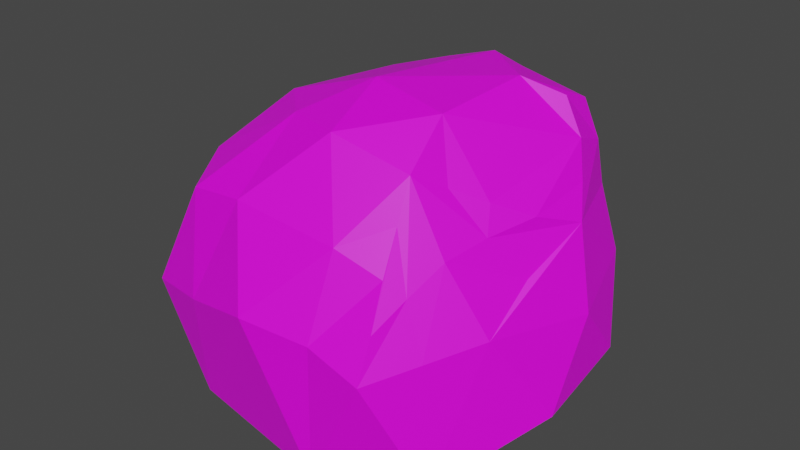 # Source: bushWithSnow.blend  (saved by Blender 2.93.21; exported with 4.5.12 LTS)
import bpy
from mathutils import Matrix  # noqa: F401  (used for matrix-valued properties, if any)

bpy.ops.wm.read_factory_settings(use_empty=True)
scene = bpy.context.scene
scene.name = 'Scene'

# ---- images (referenced by path relative to the original .blend; pixels are not part of the script)
import os
ASSET_DIR = os.environ.get("B2B_ASSET_DIR", "")  # directory of the original .blend (textures are referenced by path, not embedded)
HERE = os.path.dirname(os.path.abspath(__file__))  # packed textures are extracted next to this script under _unpacked/

def load_image(name, relpath, width, height, colorspace="sRGB"):
    """Load a texture the original file referenced (path relative to the .blend, or extracted next to this script)."""
    p = next((c for c in (os.path.join(HERE, relpath), os.path.join(ASSET_DIR, relpath)) if relpath and os.path.exists(c)), "")
    if p:
        img = bpy.data.images.load(p, check_existing=True)
        img.name = name
    else:  # same state as the original file: an image datablock whose file is absent (Cycles renders it pink)
        img = bpy.data.images.new(name, width, height)
        img.source = "FILE"
        img.filepath = "//" + (relpath or name)
    img.colorspace_settings.name = colorspace
    return img
img_almette_small_png = load_image('almette_small.png', 'almette_small.png', 1024, 1024, 'sRGB')

# ---- materials (node trees are filled in below, after node groups)
mat_bushwithsnow = bpy.data.materials.new('BushWithSnow')
mat_bushwithsnow.use_transparent_shadow = False

# ---- material node trees
mat_bushwithsnow.use_nodes = True; mat_bushwithsnow.node_tree.nodes.clear()
_N = mat_bushwithsnow.node_tree.nodes; _L = mat_bushwithsnow.node_tree.links
n0 = _N.new('ShaderNodeBsdfPrincipled'); n0.name = 'Principled BSDF'; n0.location = (10, 300)
n0.distribution = 'GGX'
n0.subsurface_method = 'BURLEY'
n0.inputs[3].default_value = 1.45
n0.inputs[27].default_value = (0.0, 0.0, 0.0, 1.0)
n0.inputs[28].default_value = 1.0
n1 = _N.new('ShaderNodeOutputMaterial'); n1.name = 'Material Output'; n1.location = (300, 300)
n2 = _N.new('ShaderNodeTexImage'); n2.name = 'Image Texture'; n2.location = (-335, 203)
n2.image = img_almette_small_png
n2.interpolation = 'Closest'
_L.new(n0.outputs[0], n1.inputs[0])
_L.new(n2.outputs[0], n0.inputs[0])
n1.is_active_output = True

# ---- world
world_world = bpy.data.worlds.new('World'); scene.world = world_world
world_world.use_nodes = True; world_world.node_tree.nodes.clear()
_N = world_world.node_tree.nodes; _L = world_world.node_tree.links
n0 = _N.new('ShaderNodeOutputWorld'); n0.name = 'World Output'; n0.location = (300, 300)
n1 = _N.new('ShaderNodeBackground'); n1.name = 'Background'; n1.location = (10, 300)
n1.inputs[0].default_value = (0.05088, 0.05088, 0.05088, 1.0)
_L.new(n1.outputs[0], n0.inputs[0])
n0.is_active_output = True
world_world.color = (0.05088, 0.05088, 0.05088)
world_world.use_sun_shadow = False
world_world.sun_shadow_jitter_overblur = 0.0

# ---- meshes
me_icosphere = bpy.data.meshes.new('Icosphere')
me_icosphere.from_pydata([(-0.1322, -0.006466, -1.017), (0.7918, -0.4968, -1.012), (-0.2459, -0.8905, -1.04), (-0.922, -0.1265, -1.033), (-0.3895, 0.8132, -0.9799), (0.6199, 0.6546, -0.8752), (0.557, -1.108, -0.3183), (-1.071, -0.9271, -0.4026), (-1.081, 0.5893, -0.3477), (0.3779, 1.038, -0.2573), (1.073, 0.0828, -0.2704), (0.4812, 0.2409, 0.8275), (-0.3636, -0.4367, -1.039), (0.354, -0.2263, -1.018), (0.4329, -0.9081, -1.027), (0.7543, 0.1114, -0.9945), (0.1815, 0.3834, -0.9936), (-0.5352, -0.1379, -1.031), (-0.8507, -0.6198, -1.036), (-0.3665, 0.1872, -1.014), (-0.7775, 0.3543, -1.011), (0.1009, 0.9004, -0.8635), (1.096, -0.2395, -0.7176), (1.05, 0.4018, -0.6408), (0.2216, -1.101, -1.006), (0.7799, -0.8513, -0.9735), (-1.185, -0.4557, -0.8317), (-0.7213, -0.9416, -0.9964), (-0.8649, 0.8816, -0.699), (-1.106, 0.2436, -0.8367), (0.741, 0.9395, -0.5645), (-0.08334, 1.134, -0.682), (0.8931, -0.5284, -0.2093), (-0.1702, -1.166, -0.1941), (-1.28, -0.1455, -0.3237), (-0.405, 1.071, -0.2278), (0.9084, 0.6255, -0.1757), (0.4624, -0.6076, 0.5665), (0.9416, 0.1709, 0.1751), (-0.3624, -0.5166, 0.6491), (-0.7006, 0.6585, 0.5156), (0.4576, 0.9654, 0.1968), (-0.6577, -1.048, -0.3271), (0.5058, -0.8582, 0.1309), (0.7896, 0.362, 0.5305), (-0.7417, -0.8955, 0.2501), (0.2324, -1.096, -0.2315), (-1.18, -0.6066, -0.3445), (0.4242, -0.3196, 0.7747), (-0.07982, -0.2139, 0.8179), (0.09051, 0.5721, 0.7934), (-0.6901, -0.1983, 0.6066), (-1.093, 0.2588, 0.08946), (-0.9228, -0.5639, 0.3189), (0.008064, -0.6534, 0.6778), (-0.3761, -0.9347, 0.3032), (0.2459, -0.91, 0.2339), (0.6977, -0.2881, 0.377), (0.7209, -0.8284, -0.2644), (-1.208, 0.2151, -0.346), (0.5464, -0.9924, -0.09116), (0.6759, 0.3784, 0.7292), (-0.9529, 0.6218, 0.06111), (-0.7709, 0.836, -0.2937), (-0.2767, 0.6487, 0.664), (0.5422, 0.801, 0.5655), (0.7898, 0.6222, 0.1865), (-0.09683, 0.8818, 0.3568), (0.02342, 1.022, -0.009468), (-0.5399, 0.879, 0.1224), (-1.187, 0.04571, -0.1176), (0.8361, -0.08998, 0.2723), (0.6716, -0.6038, 0.1759), (0.883, -0.2069, -0.008971), (0.4739, -0.7155, 0.3467), (0.866, 0.2775, 0.3416), (0.3121, 0.5083, 0.771), (-0.9589, 0.4593, 0.2987), (0.5608, -0.4446, 0.4716), (0.7365, -0.356, 0.2273), (0.1399, 0.7834, 0.6202), (0.7617, 0.5883, 0.4463), (-1.105, 0.3347, -0.02943), (0.6009, -0.7984, 0.03728), (-0.02679, 0.628, -0.9769), (0.4482, -0.08409, 0.7969), (0.5329, -0.117, 0.7021), (0.6561, 0.1128, 0.6198), (0.7399, 0.01009, 0.4474), (0.1891, 0.004095, 0.8225), (0.6728, -0.291, 0.4133), (0.04213, 0.3489, 0.8003)], [], [(0, 13, 12), (1, 13, 15), (0, 12, 17), (0, 17, 19), (0, 19, 16), (1, 15, 22), (2, 14, 24), (3, 18, 26), (4, 20, 28), (5, 21, 30), (1, 22, 25), (2, 24, 27), (3, 26, 29), (4, 28, 31), (5, 30, 23), (83, 72, 37, 74), (7, 42, 45), (82, 70, 52, 77), (9, 35, 68, 41), (10, 36, 38), (81, 65, 11, 61), (38, 36, 41, 66), (36, 9, 41), (80, 64, 50, 76), (41, 68, 67), (35, 63, 69), (40, 51, 50, 64), (40, 77, 52, 51), (34, 47, 53), (39, 54, 49), (39, 55, 54), (33, 46, 56), (37, 78, 57, 90, 48), (79, 73, 38, 71), (32, 10, 38, 73), (23, 36, 10), (23, 30, 36), (30, 9, 36), (31, 35, 9), (31, 28, 35), (28, 8, 63, 35), (29, 34, 59, 8), (29, 26, 34), (26, 7, 47, 34), (27, 33, 42, 7), (27, 24, 33), (24, 6, 46, 33), (25, 32, 58, 6), (25, 22, 32), (22, 10, 32), (30, 31, 9), (30, 21, 31), (21, 4, 31), (28, 29, 8), (28, 20, 29), (20, 3, 29), (26, 27, 7), (26, 18, 27), (18, 2, 27), (24, 25, 6), (24, 14, 25), (14, 1, 25), (22, 23, 10), (22, 15, 23), (15, 5, 23), (16, 21, 5), (16, 19, 84), (19, 4, 84), (19, 20, 4), (19, 17, 20), (17, 3, 20), (17, 18, 3), (17, 12, 18), (12, 2, 18), (15, 16, 5), (15, 13, 16), (13, 0, 16), (12, 14, 2), (12, 13, 14), (13, 1, 14), (48, 86, 85), (48, 90, 86), (71, 38, 75), (56, 43, 74, 37), (56, 46, 43), (46, 6, 60, 43), (54, 56, 37), (54, 55, 56), (55, 33, 56), (49, 48, 85, 89), (49, 54, 48), (54, 37, 48), (53, 45, 39), (53, 47, 45), (47, 7, 45), (51, 53, 39), (51, 52, 53), (52, 70, 34, 53), (50, 91, 11, 76), (50, 51, 49, 91), (51, 39, 49), (45, 55, 39), (45, 42, 55), (42, 33, 55), (57, 71, 75, 44, 88), (78, 79, 71, 57), (37, 72, 79, 78), (72, 32, 73, 79), (69, 62, 40), (69, 63, 62), (63, 8, 62), (67, 69, 40), (67, 68, 69), (68, 35, 69), (65, 80, 76, 11), (41, 67, 80, 65), (67, 40, 64, 80), (75, 81, 61, 44), (38, 66, 81, 75), (66, 41, 65, 81), (62, 82, 77, 40), (8, 59, 82, 62), (59, 34, 70, 82), (60, 83, 74, 43), (6, 58, 83, 60), (58, 32, 72, 83), (84, 21, 16), (84, 4, 21), (11, 91, 89), (89, 91, 49), (89, 85, 11), (85, 86, 87, 11), (11, 87, 44, 61), (86, 90, 88, 87), (87, 88, 44), (88, 90, 57)])
_uv = me_icosphere.uv_layers.new(name='UVMap')
_uv.uv.foreach_set('vector', [0.5215, 0.3417, 0.5215, 0.3417, 0.5215, 0.3417, 0.5215, 0.3417, 0.5215, 0.3417, 0.5215, 0.3417, 0.5215, 0.3417, 0.5215, 0.3417, 0.5215, 0.3417, 0.5215, 0.3417, 0.5215, 0.3417, 0.5215, 0.3417, 0.5215, 0.3417, 0.5215, 0.3417, 0.5215, 0.3417, 0.5215, 0.3417, 0.5215, 0.3417, 0.5215, 0.3417, 0.5215, 0.3417, 0.5215, 0.3417, 0.5215, 0.3417, 0.5215, 0.3417, 0.5215, 0.3417, 0.5215, 0.3417, 0.5215, 0.3417, 0.5215, 0.3417, 0.5215, 0.3417, 0.5215, 0.3417, 0.5215, 0.3417, 0.5215, 0.3417, 0.5215, 0.3417, 0.5215, 0.3417, 0.5215, 0.3417, 0.5215, 0.3417, 0.5215, 0.3417, 0.5215, 0.3417, 0.5215, 0.3417, 0.5215, 0.3417, 0.5215, 0.3417, 0.5215, 0.3417, 0.5215, 0.3417, 0.5215, 0.3417, 0.5215, 0.3417, 0.5215, 0.3417, 0.5215, 0.3417, 0.9746, 0.6659, 0.9746, 0.6659, 0.9746, 0.6659, 0.9746, 0.6659, 0.5215, 0.3417, 0.5215, 0.3417, 0.5215, 0.3417, 0.5215, 0.3417, 0.5215, 0.3417, 0.5215, 0.3417, 0.5215, 0.3417, 0.5215, 0.3417, 0.5215, 0.3417, 0.5215, 0.3417, 0.5215, 0.3417, 0.5215, 0.3417, 0.5215, 0.3417, 0.5215, 0.3417, 0.9746, 0.6659, 0.9746, 0.6659, 0.9746, 0.6659, 0.9746, 0.6659, 0.5215, 0.3417, 0.5215, 0.3417, 0.5215, 0.3417, 0.5215, 0.3417, 0.5215, 0.3417, 0.5215, 0.3417, 0.5215, 0.3417, 0.9746, 0.6659, 0.9746, 0.6659, 0.9746, 0.6659, 0.9746, 0.6659, 0.5215, 0.3417, 0.5215, 0.3417, 0.5215, 0.3417, 0.5215, 0.3417, 0.5215, 0.3417, 0.5215, 0.3417, 0.9746, 0.6659, 0.9746, 0.6659, 0.9746, 0.6659, 0.9746, 0.6659, 0.8164, 0.6463, 0.8164, 0.6463, 0.8164, 0.6463, 0.8164, 0.6463, 0.5215, 0.3417, 0.5215, 0.3417, 0.5215, 0.3417, 0.9746, 0.6659, 0.9746, 0.6659, 0.9746, 0.6659, 0.8301, 0.6463, 0.8301, 0.6463, 0.8301, 0.6463, 0.5215, 0.3417, 0.5215, 0.3417, 0.5215, 0.3417, 0.9746, 0.6659, 0.9746, 0.6659, 0.9746, 0.6659, 0.9746, 0.6659, 0.9746, 0.6659, 0.5215, 0.3417, 0.5215, 0.3417, 0.5215, 0.3417, 0.5215, 0.3417, 0.5215, 0.3417, 0.5215, 0.3417, 0.5215, 0.3417, 0.5215, 0.3417, 0.5215, 0.3417, 0.5215, 0.3417, 0.5215, 0.3417, 0.5215, 0.3417, 0.5215, 0.3417, 0.5215, 0.3417, 0.5215, 0.3417, 0.5215, 0.3417, 0.5215, 0.3417, 0.5215, 0.3417, 0.5215, 0.3417, 0.5215, 0.3417, 0.5215, 0.3417, 0.5215, 0.3417, 0.5215, 0.3417, 0.5215, 0.3417, 0.5215, 0.3417, 0.5215, 0.3417, 0.5215, 0.3417, 0.5215, 0.3417, 0.5215, 0.3417, 0.5215, 0.3417, 0.5215, 0.3417, 0.5215, 0.3417, 0.5215, 0.3417, 0.5215, 0.3417, 0.5215, 0.3417, 0.5215, 0.3417, 0.5215, 0.3417, 0.5215, 0.3417, 0.5215, 0.3417, 0.5215, 0.3417, 0.5215, 0.3417, 0.5215, 0.3417, 0.5215, 0.3417, 0.5215, 0.3417, 0.5215, 0.3417, 0.5215, 0.3417, 0.5215, 0.3417, 0.5215, 0.3417, 0.5215, 0.3417, 0.5215, 0.3417, 0.5215, 0.3417, 0.5215, 0.3417, 0.5215, 0.3417, 0.5215, 0.3417, 0.5215, 0.3417, 0.5215, 0.3417, 0.5215, 0.3417, 0.5215, 0.3417, 0.5215, 0.3417, 0.5215, 0.3417, 0.5215, 0.3417, 0.5215, 0.3417, 0.5215, 0.3417, 0.5215, 0.3417, 0.5215, 0.3417, 0.5215, 0.3417, 0.5215, 0.3417, 0.5215, 0.3417, 0.5215, 0.3417, 0.5215, 0.3417, 0.5215, 0.3417, 0.5215, 0.3417, 0.5215, 0.3417, 0.5215, 0.3417, 0.5215, 0.3417, 0.5215, 0.3417, 0.5215, 0.3417, 0.5215, 0.3417, 0.5215, 0.3417, 0.5215, 0.3417, 0.5215, 0.3417, 0.5215, 0.3417, 0.5215, 0.3417, 0.5215, 0.3417, 0.5215, 0.3417, 0.5215, 0.3417, 0.5215, 0.3417, 0.5215, 0.3417, 0.5215, 0.3417, 0.5215, 0.3417, 0.5215, 0.3417, 0.5215, 0.3417, 0.5215, 0.3417, 0.5215, 0.3417, 0.5215, 0.3417, 0.5215, 0.3417, 0.5215, 0.3417, 0.5215, 0.3417, 0.5215, 0.3417, 0.5215, 0.3417, 0.5215, 0.3417, 0.5215, 0.3417, 0.5215, 0.3417, 0.5215, 0.3417, 0.5215, 0.3417, 0.5215, 0.3417, 0.5215, 0.3417, 0.5215, 0.3417, 0.5215, 0.3417, 0.5215, 0.3417, 0.5215, 0.3417, 0.5215, 0.3417, 0.5215, 0.3417, 0.5215, 0.3417, 0.5215, 0.3417, 0.5215, 0.3417, 0.5215, 0.3417, 0.5215, 0.3417, 0.5215, 0.3417, 0.5215, 0.3417, 0.5215, 0.3417, 0.5215, 0.3417, 0.5215, 0.3417, 0.5215, 0.3417, 0.5215, 0.3417, 0.5215, 0.3417, 0.5215, 0.3417, 0.5215, 0.3417, 0.5215, 0.3417, 0.5215, 0.3417, 0.5215, 0.3417, 0.5215, 0.3417, 0.5215, 0.3417, 0.5215, 0.3417, 0.5215, 0.3417, 0.5215, 0.3417, 0.5215, 0.3417, 0.5215, 0.3417, 0.5215, 0.3417, 0.5215, 0.3417, 0.5215, 0.3417, 0.5215, 0.3417, 0.5215, 0.3417, 0.5215, 0.3417, 0.5215, 0.3417, 0.5215, 0.3417, 0.5215, 0.3417, 0.5215, 0.3417, 0.5215, 0.3417, 0.9746, 0.6659, 0.9746, 0.6659, 0.9746, 0.6659, 0.9746, 0.6659, 0.9746, 0.6659, 0.9746, 0.6659, 0.5215, 0.3417, 0.5215, 0.3417, 0.5215, 0.3417, 0.9746, 0.6659, 0.9746, 0.6659, 0.9746, 0.6659, 0.9746, 0.6659, 0.5215, 0.3417, 0.5215, 0.3417, 0.5215, 0.3417, 0.5215, 0.3417, 0.5215, 0.3417, 0.5215, 0.3417, 0.5215, 0.3417, 0.9746, 0.6659, 0.9746, 0.6659, 0.9746, 0.6659, 0.9746, 0.6659, 0.9746, 0.6659, 0.9746, 0.6659, 0.5215, 0.3417, 0.5215, 0.3417, 0.5215, 0.3417, 0.9746, 0.6659, 0.9746, 0.6659, 0.9746, 0.6659, 0.9746, 0.6659, 0.8301, 0.6463, 0.8301, 0.6463, 0.8301, 0.6463, 0.8301, 0.6463, 0.8301, 0.6463, 0.8301, 0.6463, 0.9746, 0.6659, 0.9746, 0.6659, 0.9746, 0.6659, 0.5215, 0.3417, 0.5215, 0.3417, 0.5215, 0.3417, 0.5215, 0.3417, 0.5215, 0.3417, 0.5215, 0.3417, 0.9746, 0.6659, 0.9746, 0.6659, 0.9746, 0.6659, 0.8164, 0.6463, 0.8164, 0.6463, 0.8164, 0.6463, 0.5215, 0.3417, 0.5215, 0.3417, 0.5215, 0.3417, 0.5215, 0.3417, 0.9746, 0.6659, 0.9746, 0.6659, 0.9746, 0.6659, 0.9746, 0.6659, 0.8301, 0.6463, 0.8301, 0.6463, 0.8301, 0.6463, 0.8301, 0.6463, 0.9746, 0.6659, 0.9746, 0.6659, 0.9746, 0.6659, 0.8301, 0.6463, 0.8301, 0.6463, 0.8301, 0.6463, 0.5215, 0.3417, 0.5215, 0.3417, 0.5215, 0.3417, 0.5215, 0.3417, 0.5215, 0.3417, 0.5215, 0.3417, 0.9746, 0.6659, 0.9746, 0.6659, 0.9746, 0.6659, 0.9746, 0.6659, 0.9746, 0.6659, 0.9746, 0.6659, 0.9746, 0.6659, 0.9746, 0.6659, 0.9746, 0.6659, 0.9746, 0.6659, 0.9746, 0.6659, 0.9746, 0.6659, 0.9746, 0.6659, 0.5215, 0.3417, 0.5215, 0.3417, 0.5215, 0.3417, 0.5215, 0.3417, 0.5215, 0.3417, 0.5215, 0.3417, 0.5215, 0.3417, 0.5215, 0.3417, 0.5215, 0.3417, 0.5215, 0.3417, 0.5215, 0.3417, 0.5215, 0.3417, 0.5215, 0.3417, 0.5215, 0.3417, 0.5215, 0.3417, 0.5215, 0.3417, 0.5215, 0.3417, 0.5215, 0.3417, 0.5215, 0.3417, 0.5215, 0.3417, 0.5215, 0.3417, 0.5215, 0.3417, 0.9746, 0.6659, 0.9746, 0.6659, 0.9746, 0.6659, 0.9746, 0.6659, 0.5215, 0.3417, 0.5215, 0.3417, 0.5215, 0.3417, 0.5215, 0.3417, 0.5215, 0.3417, 0.5215, 0.3417, 0.5215, 0.3417, 0.5215, 0.3417, 0.9746, 0.6659, 0.9746, 0.6659, 0.9746, 0.6659, 0.9746, 0.6659, 0.5215, 0.3417, 0.5215, 0.3417, 0.5215, 0.3417, 0.5215, 0.3417, 0.5215, 0.3417, 0.5215, 0.3417, 0.5215, 0.3417, 0.5215, 0.3417, 0.5215, 0.3417, 0.5215, 0.3417, 0.5215, 0.3417, 0.5215, 0.3417, 0.5215, 0.3417, 0.5215, 0.3417, 0.5215, 0.3417, 0.5215, 0.3417, 0.5215, 0.3417, 0.5215, 0.3417, 0.5215, 0.3417, 0.5215, 0.3417, 0.9746, 0.6659, 0.9746, 0.6659, 0.9746, 0.6659, 0.9746, 0.6659, 0.5215, 0.3417, 0.5215, 0.3417, 0.5215, 0.3417, 0.5215, 0.3417, 0.5215, 0.3417, 0.5215, 0.3417, 0.5215, 0.3417, 0.5215, 0.3417, 0.5215, 0.3417, 0.5215, 0.3417, 0.5215, 0.3417, 0.5215, 0.3417, 0.5215, 0.3417, 0.5215, 0.3417, 0.9746, 0.6659, 0.9746, 0.6659, 0.9746, 0.6659, 0.8301, 0.6463, 0.8301, 0.6463, 0.8301, 0.6463, 0.9746, 0.6659, 0.9746, 0.6659, 0.9746, 0.6659, 0.9746, 0.6659, 0.9746, 0.6659, 0.9746, 0.6659, 0.9746, 0.6659, 0.8203, 0.6307, 0.8203, 0.6307, 0.8203, 0.6307, 0.8203, 0.6307, 0.8203, 0.6307, 0.8203, 0.6307, 0.8203, 0.6307, 0.8203, 0.6307, 0.8203, 0.6307, 0.8203, 0.6307, 0.8203, 0.6307, 0.8203, 0.6307, 0.8203, 0.6307, 0.8203, 0.6307])
me_icosphere.materials.append(mat_bushwithsnow)
me_icosphere.use_remesh_fix_poles = True
me_icosphere.use_remesh_preserve_attributes = False
me_icosphere.update()

# ---- objects
ob_bushwithsnow = bpy.data.objects.new('BushWithSnow', me_icosphere)

# ---- transforms, parenting, visibility, modifiers, constraints
ob_bushwithsnow.location = (0.0, 0.0, 0.0)

# ---- collection membership
scene.collection.objects.link(ob_bushwithsnow)

# ---- scene / render settings (as saved in the file)
scene.frame_start = 1; scene.frame_end = 250; scene.frame_set(1)
scene.render.engine = 'BLENDER_EEVEE_NEXT'
scene.cycles.use_denoising = False
scene.cycles.samples = 128
scene.cycles.sampling_pattern = 'TABULATED_SOBOL'
scene.cycles.use_adaptive_sampling = False
scene.cycles.use_light_tree = False
scene.view_settings.view_transform = 'Filmic'
bpy.context.view_layer.update()

# ---- added for rendering (the .blend has no active camera and no usable light): camera, sun
cam_auto = bpy.data.cameras.new('AutoCamera')
cam_auto.lens = 50.0
cam_auto.sensor_width = 36.0
cam_auto.clip_end = 1000.0
ob_auto_camera = bpy.data.objects.new('AutoCamera', cam_auto)
scene.collection.objects.link(ob_auto_camera)
ob_auto_camera.location = (3.42263, -4.23296, 2.70505)
ob_auto_camera.rotation_euler = (1.09748, -7.21219e-08, 0.694738)
scene.camera = ob_auto_camera
light_auto_sun = bpy.data.lights.new('AutoSun', 'SUN')
light_auto_sun.energy = 3.0
light_auto_sun.angle = 0.0523599
ob_auto_sun = bpy.data.objects.new('AutoSun', light_auto_sun)
scene.collection.objects.link(ob_auto_sun)
ob_auto_sun.rotation_euler = (0.872665, 0.174533, 0.523599)
bpy.context.view_layer.update()

